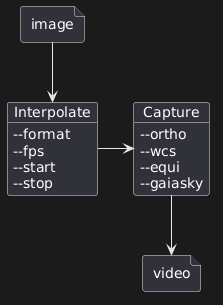

The diagram above was rendered by PlantUML. Its source (embedded in the PNG):
@startuml
file image {
}

object Interpolate {
--format
--fps
--start
--stop
}
object Capture {
--ortho
--wcs
--equi
--gaiasky
}

file video {
}

image --> Interpolate
Interpolate -> Capture
Capture --> video
@enduml